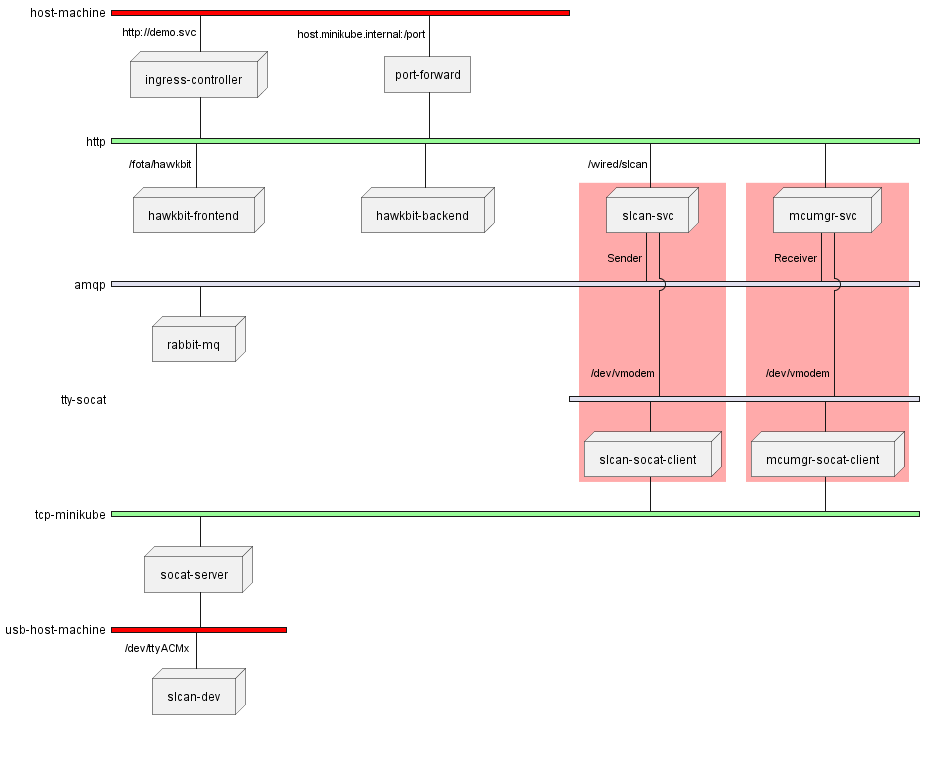

The diagram above was rendered by PlantUML. Its source (embedded in the PNG):
@startuml demo-svc
nwdiag {

  group slcan {
    color = "#FFAAAA";
    slcan-svc
    slcan-socat-client
  }
  group mcumgr {
    color = "#FFAAAA";
    mcumgr-svc
    mcumgr-socat-client
  }
  network host-machine {
    color = "red"
    ingress-controller [address = "http://demo.svc                           ", shape = node]
    port-forward [address = "host.minikube.internal:/port                                             "]
  }
  network http {
    color = "palegreen"
    hawkbit-frontend [address = "/fota/hawkbit                        ", shape = node]
    hawkbit-backend [address = """, shape = node]
    slcan-svc [address = "/wired/slcan                      "]
    mcumgr-svc
    ingress-controller
    port-forward
  }
  network amqp {
    slcan-svc [address = "Sender ", shape = node]
    mcumgr-svc [address = "Receiver ", shape = node]
    rabbit-mq [shape = node ]
  }
  network tty-socat {
    slcan-svc [address = "/dev/vmodem                        "]
    mcumgr-svc [address = "/dev/vmodem                        "]
    slcan-socat-client [, shape = node]
    mcumgr-socat-client [, shape = node]
  }
  network tcp-minikube {
    color = "palegreen"
    slcan-socat-client
    mcumgr-socat-client
    socat-server [, shape = node]
  }
  network usb-host-machine {
    color = "red"
    socat-server
    slcan-dev [address = "/dev/ttyACMx                          ", shape = node]
  }
}
@enduml